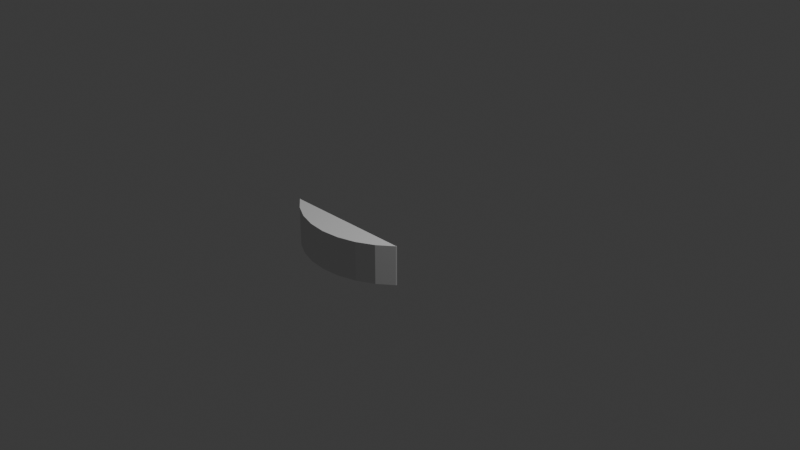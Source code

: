 # Source: rough_stonework_inscribed_square_001.blend  (saved by Blender 5.1.30; exported with 4.5.12 LTS)
import bpy
from mathutils import Matrix  # noqa: F401  (used for matrix-valued properties, if any)

bpy.ops.wm.read_factory_settings(use_empty=True)
scene = bpy.context.scene
scene.name = 'Scene'

# ---- collections
col_collection = bpy.data.collections.new('Collection'); scene.collection.children.link(col_collection)

# ---- world
world_world = bpy.data.worlds.new('World'); scene.world = world_world
world_world.use_nodes = True; world_world.node_tree.nodes.clear()
_N = world_world.node_tree.nodes; _L = world_world.node_tree.links
n0 = _N.new('ShaderNodeOutputWorld'); n0.name = 'World Output'; n0.location = (200, 100)
n1 = _N.new('ShaderNodeBackground'); n1.name = 'Background'; n1.location = (-200, 100)
n1.inputs[0].default_value = (0.05088, 0.05088, 0.05088, 1.0)
_L.new(n1.outputs[0], n0.inputs[0])
n0.is_active_output = True
world_world.color = (0.05088, 0.05088, 0.05088)
world_world.sun_shadow_jitter_overblur = 0.0

# ---- cameras
cam_camera = bpy.data.cameras.new('Camera')
cam_camera.clip_end = 100.0
cam_camera.ortho_scale = 7.314

# ---- lights
light_light = bpy.data.lights.new('Light', 'POINT')
light_light.energy = 1000.0
light_light.shadow_soft_size = 0.1

# ---- meshes
me_cylinder = bpy.data.meshes.new('Cylinder')
me_cylinder.from_pydata([(0.7071, -0.7071, -1.0), (0.7071, -0.7071, 1.0), (0.5556, -0.8315, -1.0), (0.5556, -0.8315, 1.0), (0.3827, -0.9239, -1.0), (0.3827, -0.9239, 1.0), (0.1951, -0.9808, -1.0), (0.1951, -0.9808, 1.0), (0.0, -1.0, -1.0), (0.0, -1.0, 1.0), (-0.1951, -0.9808, -1.0), (-0.1951, -0.9808, 1.0), (-0.3827, -0.9239, -1.0), (-0.3827, -0.9239, 1.0), (-0.5556, -0.8315, -1.0), (-0.5556, -0.8315, 1.0), (-0.7071, -0.7071, -1.0), (-0.7071, -0.7071, 1.0), (-0.7045, -0.7045, 1.0), (0.7045, -0.7045, 1.0), (0.7045, -0.7045, -1.0), (-0.7045, -0.7045, -1.0), (0.7129, -0.7, 1.0), (0.7129, -0.7, -1.0), (-0.7129, -0.7, 1.0), (-0.7129, -0.7, -1.0), (-0.7045, -0.7, 1.0), (0.7045, -0.7, 1.0), (0.7045, -0.7, -1.0), (-0.7045, -0.7, -1.0)], [], [(1, 0, 23, 22), (0, 1, 3, 2), (2, 3, 5, 4), (4, 5, 7, 6), (6, 7, 9, 8), (8, 9, 11, 10), (10, 11, 13, 12), (12, 13, 15, 14), (14, 15, 17, 16), (16, 17, 24, 25), (24, 17, 18, 26), (17, 15, 13, 11, 9, 7, 5, 3, 1, 22, 27, 19, 18), (23, 0, 2, 4, 6, 8, 10, 12, 14, 16, 21, 20, 28), (21, 16, 25, 29), (18, 21, 29, 26), (28, 20, 19, 27), (18, 19, 20, 21), (24, 26, 29, 25), (27, 22, 23, 28)])
_uv = me_cylinder.uv_layers.new(name='UVMap')
_uv.uv.foreach_set('vector', [0.625, 1.0, 0.625, 0.5, 0.6265, 0.5, 0.6265, 1.0, 0.625, 0.5, 0.625, 1.0, 0.5938, 1.0, 0.5938, 0.5, 0.5938, 0.5, 0.5938, 1.0, 0.5625, 1.0, 0.5625, 0.5, 0.5625, 0.5, 0.5625, 1.0, 0.5312, 1.0, 0.5312, 0.5, 0.5312, 0.5, 0.5312, 1.0, 0.5, 1.0, 0.5, 0.5, 0.5, 0.5, 0.5, 1.0, 0.4688, 1.0, 0.4688, 0.5, 0.4688, 0.5, 0.4688, 1.0, 0.4375, 1.0, 0.4375, 0.5, 0.4375, 0.5, 0.4375, 1.0, 0.4062, 1.0, 0.4062, 0.5, 0.4062, 0.5, 0.4062, 1.0, 0.375, 1.0, 0.375, 0.5, 0.375, 0.5, 0.375, 1.0, 0.3735, 1.0, 0.3735, 0.5, 0.07889, 0.082, 0.08029, 0.08029, 0.08092, 0.08092, 0.08092, 0.082, 0.08029, 0.08029, 0.1167, 0.05045, 0.1582, 0.02827, 0.2032, 0.01461, 0.25, 0.01, 0.2968, 0.01461, 0.3418, 0.02827, 0.3833, 0.05045, 0.4197, 0.08029, 0.4211, 0.082, 0.4191, 0.082, 0.4191, 0.08092, 0.08092, 0.08092, 0.9211, 0.082, 0.9197, 0.08029, 0.8833, 0.05045, 0.8418, 0.02827, 0.7968, 0.01461, 0.75, 0.01, 0.7032, 0.01461, 0.6582, 0.02827, 0.6167, 0.05045, 0.5803, 0.08029, 0.5809, 0.08092, 0.9191, 0.08092, 0.9191, 0.082, 0.5809, 0.08092, 0.5803, 0.08029, 0.5789, 0.082, 0.5809, 0.082, 0.6179, 0.0, 0.3821, 0.0, 0.3821, 0.0007951, 0.6179, 0.0007951, 0.3821, 0.7492, 0.3821, 0.75, 0.6179, 0.75, 0.6179, 0.7492, 0.6179, 1.0, 0.6179, 0.75, 0.3821, 0.75, 0.3821, 1.0, 0.4742, 0.9641, 0.4742, 0.9631, 0.5258, 0.9631, 0.5258, 0.9641, 0.4742, 0.7869, 0.4742, 0.7859, 0.5258, 0.7859, 0.5258, 0.7869])
me_cylinder.materials.append(None)
me_cylinder.update()

# ---- objects
ob_light = bpy.data.objects.new('Light', light_light)
ob_camera = bpy.data.objects.new('Camera', cam_camera)
ob_cylinder = bpy.data.objects.new('Cylinder', me_cylinder)

# ---- transforms, parenting, visibility, modifiers, constraints
ob_light.location = (4.076, 1.005, 5.904)
ob_light.rotation_euler = (0.6503, 0.05522, 1.866)
ob_light.lock_rotations_4d = False
ob_light.empty_display_type = 'ARROWS'
ob_light.color = (0.0, 0.0, 0.0, 0.0)
ob_light.lineart.crease_threshold = 0.0
ob_camera.location = (7.359, -6.926, 4.958)
ob_camera.rotation_euler = (1.109, 0.0, 0.8149)
ob_camera.lock_rotations_4d = False
ob_camera.empty_display_type = 'ARROWS'
ob_camera.color = (0.0, 0.0, 0.0, 0.0)
ob_camera.display_type = 'WIRE'
ob_camera.lineart.crease_threshold = 0.0
ob_cylinder.location = (0.0, 0.0, 0.0)
ob_cylinder.scale = (1.0, 1.0, -0.2065)

# ---- collection membership
col_collection.objects.link(ob_light)
col_collection.objects.link(ob_camera)
col_collection.objects.link(ob_cylinder)

# ---- scene / render settings (as saved in the file)
scene.camera = ob_camera
scene.frame_start = 1; scene.frame_end = 250; scene.frame_set(1)
scene.render.engine = 'BLENDER_EEVEE_NEXT'
scene.render.bake_bias = 0.0
scene.render.bake_samples = 0
scene.cycles.sampling_pattern = 'TABULATED_SOBOL'
scene.eevee.use_volume_custom_range = False
bpy.context.view_layer.update()
